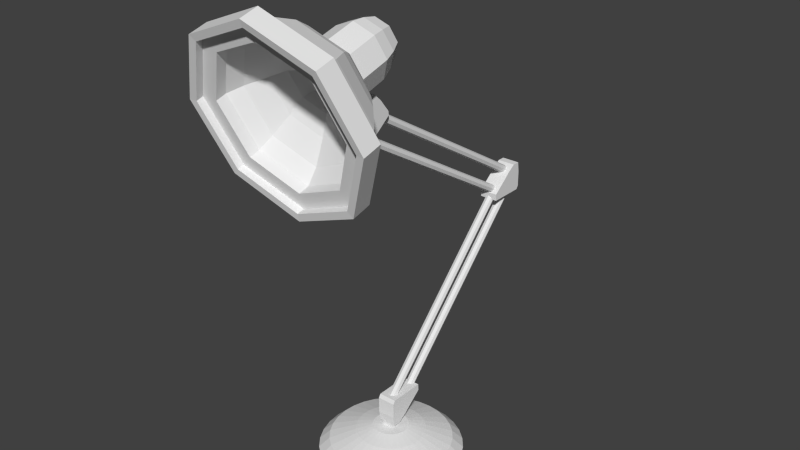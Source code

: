 # Source: luxor_20.blend  (saved by Blender 2.69.0; exported with 4.5.12 LTS)
import bpy
from mathutils import Matrix  # noqa: F401  (used for matrix-valued properties, if any)

bpy.ops.wm.read_factory_settings(use_empty=True)
scene = bpy.context.scene
scene.name = 'Scene'

# ---- collections
col_collection_1 = bpy.data.collections.new('Collection 1'); scene.collection.children.link(col_collection_1)

# ---- world
world_world = bpy.data.worlds.new('World'); scene.world = world_world
world_world.color = (0.05088, 0.05088, 0.05088)
world_world.use_sun_shadow = False
world_world.sun_shadow_jitter_overblur = 0.0
world_world.cycles.sampling_method = 'MANUAL'
world_world.cycles.sample_map_resolution = 256

# ---- meshes
me_circle = bpy.data.meshes.new('Circle')
me_circle.from_pydata([(-0.6915, -1.86, 6.053), (-0.1951, 0.9808, 0.0), (-0.3827, 0.9239, 0.0), (-0.5556, 0.8315, 0.0), (-0.7071, 0.7071, 0.0), (-0.8315, 0.5556, 0.0), (-0.9239, 0.3827, 0.0), (-0.9808, 0.1951, 0.0), (-1.0, 7.55e-08, 0.0), (-0.9808, -0.1951, 0.0), (-0.9239, -0.3827, 0.0), (-0.8315, -0.5556, 0.0), (-0.7071, -0.7071, 0.0), (-0.5556, -0.8315, 0.0), (-0.3827, -0.9239, 0.0), (-0.1951, -0.9808, 0.0), (-0.6915, -1.491, 4.72), (0.1951, -0.9808, 0.0), (0.3827, -0.9239, 0.0), (0.5556, -0.8315, 0.0), (0.7071, -0.7071, 0.0), (0.8315, -0.5556, 0.0), (0.9239, -0.3827, 0.0), (0.9808, -0.1951, 0.0), (1.0, 9.656e-07, 0.0), (0.9808, 0.1951, 0.0), (0.9239, 0.3827, 0.0), (0.8315, 0.5556, 0.0), (0.7071, 0.7071, 0.0), (0.5556, 0.8315, 0.0), (0.3827, 0.9239, 0.0), (0.1951, 0.9808, 0.0), (-1.739e-08, 0.8535, 0.1386), (-0.1665, 0.8371, 0.1386), (-0.3266, 0.7886, 0.1386), (-0.4742, 0.7097, 0.1386), (-0.6035, 0.6035, 0.1386), (-0.7097, 0.4742, 0.1386), (-0.7886, 0.3266, 0.1386), (-0.8371, 0.1665, 0.1386), (-0.8535, 1.062e-07, 0.1386), (-0.8371, -0.1665, 0.1386), (-0.7886, -0.3266, 0.1386), (-0.7097, -0.4742, 0.1386), (-0.6035, -0.6035, 0.1386), (-0.4742, -0.7097, 0.1386), (-0.3266, -0.7886, 0.1386), (-0.1665, -0.8371, 0.1386), (2.607e-07, -0.8535, 0.1386), (0.1665, -0.8371, 0.1386), (0.3266, -0.7886, 0.1386), (0.4742, -0.7097, 0.1386), (0.6035, -0.6035, 0.1386), (0.7097, -0.4742, 0.1386), (0.7886, -0.3266, 0.1386), (0.8371, -0.1665, 0.1386), (0.8535, 8.659e-07, 0.1386), (0.8371, 0.1665, 0.1386), (0.7886, 0.3266, 0.1386), (0.7097, 0.4742, 0.1386), (0.6035, 0.6035, 0.1386), (0.4742, 0.7097, 0.1386), (0.3266, 0.7886, 0.1386), (0.1665, 0.8371, 0.1386), (-4.564e-08, 0.4828, 0.2705), (-0.09419, 0.4735, 0.2705), (-0.1848, 0.446, 0.2705), (-0.2682, 0.4014, 0.2705), (-0.3414, 0.3414, 0.2705), (-0.4014, 0.2682, 0.2705), (-0.446, 0.1848, 0.2705), (-0.4735, 0.09419, 0.2705), (-0.4828, 1.847e-07, 0.2705), (-0.4735, -0.09419, 0.2705), (-0.446, -0.1848, 0.2705), (-0.4014, -0.2682, 0.2705), (-0.3414, -0.3414, 0.2705), (-0.2682, -0.4014, 0.2705), (-0.1848, -0.446, 0.2705), (-0.09419, -0.4735, 0.2705), (1.117e-07, -0.4828, 0.2705), (0.09419, -0.4735, 0.2705), (0.1848, -0.446, 0.2705), (0.2682, -0.4014, 0.2705), (0.3414, -0.3414, 0.2705), (0.4014, -0.2682, 0.2705), (0.446, -0.1848, 0.2705), (0.4735, -0.09419, 0.2705), (0.4828, 6.144e-07, 0.2705), (0.4735, 0.09419, 0.2705), (0.446, 0.1848, 0.2705), (0.4014, 0.2682, 0.2705), (0.3414, 0.3414, 0.2705), (0.2682, 0.4014, 0.2705), (0.1848, 0.446, 0.2705), (0.09419, 0.4735, 0.2705), (0.9779, -1.676, 5.387), (-0.04862, 0.2445, 0.3299), (-0.09538, 0.2303, 0.3299), (-0.1385, 0.2072, 0.3299), (-0.1762, 0.1762, 0.3299), (-0.2072, 0.1385, 0.3299), (-0.2303, 0.09538, 0.3299), (-0.2445, 0.04862, 0.3299), (-0.2492, 2.476e-07, 0.3299), (-0.2445, -0.04862, 0.3299), (-0.2303, -0.09538, 0.3299), (-0.2072, -0.1385, 0.3299), (-0.1762, -0.1762, 0.3299), (-0.1385, -0.2072, 0.3299), (-0.09538, -0.2303, 0.3299), (-0.04862, -0.2445, 0.3299), (0.6092, -1.671, 6.048), (0.04862, -0.2445, 0.3299), (0.09538, -0.2303, 0.3299), (0.1385, -0.2072, 0.3299), (0.1762, -0.1762, 0.3299), (0.2072, -0.1385, 0.3299), (0.2303, -0.09538, 0.3299), (0.2445, -0.04862, 0.3299), (0.2492, 4.695e-07, 0.3299), (0.2445, 0.04862, 0.3299), (0.2303, 0.09538, 0.3299), (0.2072, 0.1385, 0.3299), (0.1762, 0.1762, 0.3299), (0.1385, 0.2072, 0.3299), (0.09538, 0.2303, 0.3299), (0.04862, 0.2445, 0.3299), (-1.187e-07, 1.0, 0.0), (-1.192e-07, 0.9808, 0.0), (-1.192e-07, 0.9239, 0.0), (-1.192e-07, 0.8315, 0.0), (-1.192e-07, 0.7071, 0.0), (-1.192e-07, 0.5556, 0.0), (-1.192e-07, 0.3827, 0.0), (-1.192e-07, 0.1951, 0.0), (-1.192e-07, 7.55e-08, 0.0), (-1.192e-07, -0.1951, 0.0), (-1.192e-07, -0.3827, 0.0), (-1.192e-07, -0.5556, 0.0), (-1.192e-07, -0.7071, 0.0), (-1.192e-07, -0.8315, 0.0), (-1.192e-07, -0.9239, 0.0), (-1.192e-07, -0.9808, 0.0), (-1.187e-07, -1.0, 0.0), (-0.8615, -1.508, 5.461), (5.45e-08, -1.414, 4.444), (-3.098e-08, -1.937, 6.329), (-3.452e-08, -1.782, 6.472), (5.869e-08, -1.212, 4.417), (0.754, -1.296, 4.718), (0.6092, -1.345, 4.874), (-2.73e-08, -1.738, 6.291), (-1.066, -1.497, 5.444), (0.6915, -1.491, 4.72), (-0.9779, -1.676, 5.387), (1.066, -1.497, 5.444), (-0.754, -1.296, 4.718), (4.802e-08, -1.278, 4.631), (-0.754, -1.698, 6.171), (-1.109e-07, 0.2492, 0.3299), (-1.118e-07, 0.2445, 0.3299), (-1.118e-07, 0.2303, 0.3299), (-1.043e-07, 0.2072, 0.3299), (-1.043e-07, 0.1762, 0.3299), (-1.043e-07, 0.1385, 0.3299), (-1.043e-07, 0.09538, 0.3299), (-1.043e-07, 0.04862, 0.3299), (-1.043e-07, 2.476e-07, 0.3299), (-1.043e-07, -0.04862, 0.3299), (-1.043e-07, -0.09538, 0.3299), (-1.043e-07, -0.1385, 0.3299), (-1.043e-07, -0.1762, 0.3299), (-1.043e-07, -0.2072, 0.3299), (-1.118e-07, -0.2303, 0.3299), (-1.118e-07, -0.2445, 0.3299), (-1.109e-07, -0.2492, 0.3299), (0.754, -1.698, 6.171), (0.8615, -1.508, 5.461), (-0.6092, -1.345, 4.874), (-0.6092, -1.671, 6.048), (-2.757e-08, -1.494, 6.381), (4.688e-08, -1.039, 4.739), (0.6022, -1.105, 4.98), (0.6022, -1.427, 6.14), (-0.6022, -1.427, 6.14), (-0.8516, -1.266, 5.56), (-0.6022, -1.105, 4.98), (0.8516, -1.266, 5.56), (0.7045, -1.126, 5.596), (-0.4981, -0.9929, 5.116), (-0.7045, -1.126, 5.596), (0.07532, 0.06878, 0.5623), (0.07532, -0.06878, 0.5623), (-0.07532, -0.06878, 0.5623), (-0.07532, 0.06878, 0.5623), (0.07532, 0.06878, 0.3147), (0.07532, -0.06878, 0.3147), (-0.07532, -0.06878, 0.3147), (-0.07532, 0.06878, 0.3147), (0.1282, 0.1577, 0.8008), (0.1282, -0.0689, 0.8008), (-0.1282, -0.0689, 0.8008), (-0.1282, 0.1577, 0.8008), (0.1282, 0.1577, 0.5289), (0.1282, -0.09872, 0.5289), (-0.1282, -0.09872, 0.5289), (-0.1282, 0.1577, 0.5289), (0.1282, 0.1577, 0.4703), (0.1282, -0.07663, 0.3864), (-0.1282, -0.07663, 0.3864), (-0.1282, 0.1577, 0.4703), (0.1282, 0.4317, 0.8008), (-0.1282, 0.4317, 0.8008), (0.1282, 0.2207, 0.5289), (-0.1282, 0.2207, 0.5289), (0.1282, 0.1577, 0.6239), (0.1282, -0.09872, 0.6239), (-0.1282, -0.09872, 0.6239), (-0.1282, 0.1577, 0.6239), (0.1282, 0.3375, 0.6239), (-0.1282, 0.3375, 0.6239), (0.1282, -0.09872, 0.7046), (-0.1282, -0.09872, 0.7046), (-0.1282, 0.1577, 0.7046), (-0.1282, 0.4365, 0.7046), (0.1282, 0.1577, 0.7046), (0.1282, 0.4365, 0.7046), (0.1282, 0.02949, 0.5289), (0.1282, 0.04441, 0.8008), (-0.1282, 0.02949, 0.5289), (-0.1282, 0.04441, 0.8008), (0.1282, 0.02949, 0.3864), (-0.1282, 0.02949, 0.3864), (0.1282, 0.02949, 0.6239), (-0.1282, 0.02949, 0.6239), (0.1282, 0.02949, 0.7046), (-0.1282, 0.02949, 0.7046), (0.1282, -0.09928, 0.7527), (-0.1282, -0.09928, 0.7527), (-0.1282, 0.1577, 0.7527), (-0.1282, 0.4341, 0.7527), (0.1282, 0.1577, 0.7527), (0.1282, 0.4341, 0.7527), (0.1282, 0.03695, 0.7527), (-0.1282, 0.03695, 0.7527), (0.04172, 0.3143, 0.6203), (8.466e-07, 0.3267, 0.6083), (-1.809e-08, 1.128, 1.441), (-1.809e-08, 1.21, 1.526), (0.04172, 1.116, 1.453), (0.04172, 1.198, 1.538), (0.059, 1.086, 1.482), (0.059, 1.168, 1.567), (0.04172, 1.056, 1.511), (0.04172, 1.138, 1.596), (-2.325e-08, 1.043, 1.523), (-2.325e-08, 1.125, 1.608), (-0.04172, 1.056, 1.511), (-0.04172, 1.138, 1.596), (-0.059, 1.086, 1.482), (-0.059, 1.168, 1.567), (-0.04172, 1.116, 1.453), (-0.04172, 1.198, 1.538), (0.059, 0.2842, 0.6493), (0.04172, 0.2542, 0.6782), (8.414e-07, 0.2417, 0.6902), (-0.04172, 0.2542, 0.6782), (-0.059, 0.2842, 0.6493), (-0.04172, 0.3143, 0.6203), (-6.419e-07, 2.591, 2.96), (0.04172, 2.579, 2.972), (0.059, 2.548, 3.001), (0.04172, 2.518, 3.029), (-6.47e-07, 2.506, 3.041), (-0.04172, 2.518, 3.029), (-0.059, 2.548, 3.001), (-0.04172, 2.579, 2.972), (-0.4981, -1.259, 6.076), (-1.441e-08, -0.4374, 6.167), (-1.809e-08, 0.7644, 1.441), (-1.809e-08, 0.8462, 1.526), (0.04172, 0.7519, 1.453), (0.04172, 0.8338, 1.538), (0.059, 0.7219, 1.482), (0.059, 0.8037, 1.567), (0.04172, 0.6918, 1.511), (0.04172, 0.7737, 1.596), (-2.325e-08, 0.6794, 1.523), (-2.325e-08, 0.7612, 1.608), (-0.04172, 0.6918, 1.511), (-0.04172, 0.7737, 1.596), (-0.059, 0.7219, 1.482), (-0.059, 0.8037, 1.567), (-0.04172, 0.7519, 1.453), (-0.04172, 0.8338, 1.538), (-0.2518, -0.4095, 6.067), (-0.3561, -0.3422, 5.824), (-6.419e-07, 2.227, 2.96), (0.04172, 2.214, 2.972), (0.059, 2.184, 3.001), (0.04172, 2.154, 3.029), (-6.47e-07, 2.142, 3.041), (-0.04172, 2.154, 3.029), (-0.059, 2.184, 3.001), (-0.04172, 2.214, 2.972), (0.1282, 2.405, 2.979), (0.1282, 2.631, 2.979), (-0.1282, 2.631, 2.979), (-0.1282, 2.405, 2.979), (0.1282, 2.405, 3.251), (0.1282, 2.661, 3.251), (-0.1282, 2.661, 3.251), (-0.1282, 2.405, 3.251), (0.1282, 2.405, 3.309), (0.1282, 2.639, 3.393), (-0.1282, 2.639, 3.393), (-0.1282, 2.405, 3.309), (0.1282, 2.131, 2.979), (-0.1282, 2.131, 2.979), (0.1282, 2.342, 3.251), (-0.1282, 2.342, 3.251), (0.1282, 2.405, 3.156), (0.1282, 2.661, 3.156), (-0.1282, 2.661, 3.156), (-0.1282, 2.405, 3.156), (0.1282, 2.225, 3.156), (-0.1282, 2.225, 3.156), (0.1282, 2.661, 3.075), (-0.1282, 2.661, 3.075), (-0.1282, 2.405, 3.075), (-0.1282, 2.126, 3.075), (0.1282, 2.405, 3.075), (0.1282, 2.126, 3.075), (0.1282, 2.533, 3.251), (0.1282, 2.518, 2.979), (-0.1282, 2.533, 3.251), (-0.1282, 2.518, 2.979), (0.1282, 2.533, 3.393), (-0.1282, 2.533, 3.393), (0.1282, 2.533, 3.156), (-0.1282, 2.533, 3.156), (0.1282, 2.533, 3.075), (-0.1282, 2.533, 3.075), (0.1282, 2.662, 3.027), (-0.1282, 2.662, 3.027), (-0.1282, 2.405, 3.027), (-0.1282, 2.128, 3.027), (0.1282, 2.405, 3.027), (0.1282, 2.128, 3.027), (0.1282, 2.526, 3.027), (-0.1282, 2.526, 3.027), (0.04172, 2.512, 3.335), (8.466e-07, 2.521, 3.35), (-1.809e-08, 1.531, 3.947), (-1.809e-08, 1.43, 4.008), (0.04172, 1.522, 3.932), (0.04172, 1.421, 3.993), (0.059, 1.501, 3.897), (0.059, 1.4, 3.958), (0.04172, 1.479, 3.861), (0.04172, 1.378, 3.922), (-2.325e-08, 1.47, 3.846), (-2.325e-08, 1.369, 3.907), (-0.04172, 1.479, 3.861), (-0.04172, 1.378, 3.922), (-0.059, 1.501, 3.897), (-0.059, 1.4, 3.958), (-0.04172, 1.522, 3.932), (-0.04172, 1.421, 3.993), (0.059, 2.49, 3.299), (0.04172, 2.468, 3.263), (8.414e-07, 2.459, 3.249), (-0.04172, 2.468, 3.263), (-0.059, 2.49, 3.299), (-0.04172, 2.512, 3.335), (-6.419e-07, -0.2736, 5.037), (0.04172, -0.2825, 5.022), (0.059, -0.3041, 4.987), (0.04172, -0.3256, 4.951), (-6.47e-07, -0.3346, 4.936), (-0.04172, -0.3256, 4.951), (-0.059, -0.3041, 4.987), (-0.04172, -0.2825, 5.022), (0.04172, 2.279, 3.105), (8.466e-07, 2.288, 3.12), (-1.809e-08, 1.298, 3.717), (-1.809e-08, 1.197, 3.779), (0.04172, 1.289, 3.703), (0.04172, 1.188, 3.764), (0.059, 1.268, 3.667), (0.059, 1.167, 3.728), (0.04172, 1.246, 3.631), (0.04172, 1.145, 3.692), (-2.325e-08, 1.237, 3.616), (-2.325e-08, 1.136, 3.678), (-0.04172, 1.246, 3.631), (-0.04172, 1.145, 3.692), (-0.059, 1.268, 3.667), (-0.059, 1.167, 3.728), (-0.04172, 1.289, 3.703), (-0.04172, 1.188, 3.764), (0.059, 2.257, 3.069), (0.04172, 2.236, 3.034), (8.414e-07, 2.227, 3.019), (-0.04172, 2.236, 3.034), (-0.059, 2.257, 3.069), (-0.04172, 2.279, 3.105), (-6.419e-07, -0.5064, 4.808), (0.04172, -0.5154, 4.793), (0.059, -0.5369, 4.757), (0.04172, -0.5585, 4.721), (-6.47e-07, -0.5674, 4.707), (-0.04172, -0.5585, 4.721), (-0.059, -0.5369, 4.757), (-0.04172, -0.5154, 4.793), (0.1282, -0.3449, 4.81), (0.1282, -0.1668, 4.95), (-0.1282, -0.1668, 4.95), (-0.1282, -0.3449, 4.81), (0.1282, -0.513, 5.024), (0.1282, -0.3114, 5.182), (-0.1282, -0.3114, 5.182), (-0.1282, -0.513, 5.024), (0.1282, -0.5492, 5.07), (0.1282, -0.4168, 5.28), (-0.1282, -0.4168, 5.28), (-0.1282, -0.5492, 5.07), (0.1282, -0.5603, 4.641), (-0.1282, -0.5603, 4.641), (0.1282, -0.5625, 4.985), (-0.1282, -0.5625, 4.985), (0.1282, -0.4542, 4.949), (0.1282, -0.2526, 5.107), (-0.1282, -0.2526, 5.107), (-0.1282, -0.4542, 4.949), (0.1282, -0.5956, 4.838), (-0.1282, -0.5956, 4.838), (0.1282, -0.2028, 5.044), (-0.1282, -0.2028, 5.044), (-0.1282, -0.4044, 4.885), (-0.1282, -0.6235, 4.713), (0.1282, -0.4044, 4.885), (0.1282, -0.6235, 4.713), (0.1282, -0.4122, 5.103), (0.1282, -0.2559, 4.88), (-0.1282, -0.4122, 5.103), (-0.1282, -0.2559, 4.88), (0.1282, -0.5002, 5.215), (-0.1282, -0.5002, 5.215), (0.1282, -0.3534, 5.028), (-0.1282, -0.3534, 5.028), (0.1282, -0.3036, 4.965), (-0.1282, -0.3036, 4.965), (0.1282, -0.1726, 5.007), (-0.1282, -0.1726, 5.007), (-0.1282, -0.3746, 4.848), (-0.1282, -0.5919, 4.677), (0.1282, -0.3746, 4.848), (0.1282, -0.5919, 4.677), (0.1282, -0.2797, 4.922), (-0.1282, -0.2797, 4.922), (-0.05524, -0.4677, 5.388), (-0.05524, -0.5591, 5.345), (0.05524, -0.5591, 5.345), (0.05524, -0.4677, 5.388), (0.05524, -0.3908, 5.223), (0.05524, -0.4822, 5.18), (-0.05524, -0.4822, 5.18), (-0.05524, -0.3908, 5.223), (0.04172, 0.01193, 0.6845), (0.059, -0.01812, 0.7134), (0.04172, -0.04817, 0.7424), (7.748e-07, -0.06061, 0.7543), (-0.04172, -0.04817, 0.7424), (-0.059, -0.01812, 0.7134), (7.799e-07, 0.02438, 0.6725), (-0.04172, 0.01193, 0.6845), (-0.2518, -0.275, 5.582), (1.672e-08, -0.2471, 5.481), (0.2518, -0.275, 5.582), (0.3561, -0.3422, 5.824), (0.2518, -0.4095, 6.067), (-1.635e-08, -0.6171, 6.167), (-0.2856, -0.5855, 6.053), (-0.4039, -0.5092, 5.778), (-0.2856, -0.4329, 5.503), (1.896e-08, -0.4013, 5.389), (0.2856, -0.4329, 5.503), (0.2878, -1.035, 5.925), (0.1936, -0.227, 6.057), (0.4069, -0.9584, 5.648), (0.2738, -0.1753, 5.87), (0.2878, -0.8815, 5.371), (0.1936, -0.1236, 5.684), (1.914e-08, -0.8496, 5.256), (1.22e-08, -0.1022, 5.607), (-0.2878, -0.8815, 5.371), (-0.1936, -0.1236, 5.684), (-0.4069, -0.9584, 5.648), (-0.2738, -0.1753, 5.87), (0.4981, -1.259, 6.076), (-0.2878, -1.035, 5.925), (0.0, -0.227, 6.057), (-0.1936, -0.227, 6.057), (0.4981, -0.9929, 5.116), (-1.644e-08, -1.067, 6.04), (0.0, -0.1236, 5.684), (-1.174e-08, -0.2484, 6.134), (3.753e-08, -0.9378, 4.917), (0.4039, -0.5092, 5.778), (-2.405e-08, -1.314, 6.274), (0.2856, -0.5855, 6.053), (0.0, -0.1753, 5.87), (0.8455, -1.902, 6.201), (-0.8455, -1.902, 6.201), (-0.8455, -1.45, 4.572), (1.196, -1.676, 5.387), (-0.3344, -0.869, 5.326), (-0.4729, -0.9584, 5.648), (-0.3344, -1.048, 5.97), (0.3344, -1.048, 5.97), (-1.196, -1.676, 5.387), (0.8455, -1.45, 4.572), (0.3344, -0.869, 5.326), (2.257e-08, -0.832, 5.192), (6.664e-08, -1.356, 4.235), (-3.789e-08, -1.995, 6.539), (0.4729, -0.9584, 5.648), (-1.877e-08, -1.085, 6.104), (0.6915, -1.86, 6.053), (0.452, -1.447, 5.998), (-0.6392, -1.327, 5.563), (0.452, -1.206, 5.127), (-2.025e-08, -1.497, 6.179), (3.563e-08, -1.156, 4.947), (0.6392, -1.327, 5.563), (-0.452, -1.206, 5.127), (-0.452, -1.447, 5.998), (0.3216, -1.294, 5.961), (-0.4548, -1.208, 5.651), (0.3216, -1.123, 5.341), (-1.441e-08, -1.33, 6.089), (2.535e-08, -1.087, 5.212), (0.4548, -1.208, 5.651), (-0.3216, -1.123, 5.341), (-0.3216, -1.294, 5.961), (0.2223, -1.136, 5.857), (-0.3144, -1.077, 5.642), (0.2223, -1.017, 5.428), (-9.963e-09, -1.161, 5.945), (1.753e-08, -0.9925, 5.339), (0.3144, -1.077, 5.642), (-0.2223, -1.017, 5.428), (-0.2223, -1.136, 5.857), (0.2223, -1.059, 5.879), (-0.3144, -0.9996, 5.664), (0.2223, -0.9402, 5.45), (-9.963e-09, -1.084, 5.967), (1.753e-08, -0.9156, 5.361), (0.3144, -0.9996, 5.664), (-0.2223, -0.9402, 5.45), (-0.2223, -1.059, 5.879), (0.0, -1.059, 5.879), (0.0, -0.9996, 5.664), (0.0, -0.9402, 5.45), (0.0, -1.084, 5.967), (0.0, -0.9156, 5.361), (0.0, -0.9996, 5.664), (0.0, -0.9402, 5.45), (0.0, -1.059, 5.879), (-0.6915, -2.007, 6.012), (-0.6915, -1.638, 4.68), (0.9779, -1.823, 5.346), (5.44e-08, -1.561, 4.404), (-3.109e-08, -2.084, 6.288), (0.6915, -1.638, 4.68), (-0.9779, -1.823, 5.346), (0.8455, -2.049, 6.161), (-0.8455, -2.049, 6.161), (-0.8455, -1.597, 4.531), (1.196, -1.823, 5.346), (-1.196, -1.823, 5.346), (0.8455, -1.597, 4.531), (6.654e-08, -1.503, 4.194), (-3.799e-08, -2.142, 6.498), (0.6915, -2.007, 6.012), (0.9206, -1.915, 6.276), (-0.9206, -1.915, 6.276), (-0.9206, -1.423, 4.501), (1.302, -1.669, 5.389), (-1.302, -1.669, 5.389), (0.9206, -1.423, 4.501), (7.241e-08, -1.321, 4.134), (-4.141e-08, -2.017, 6.643), (0.9206, -2.075, 6.231), (-0.9206, -2.075, 6.231), (-0.9206, -1.583, 4.457), (1.302, -1.829, 5.344), (-1.302, -1.829, 5.344), (0.9206, -1.583, 4.457), (7.23e-08, -1.481, 4.09), (-4.152e-08, -2.177, 6.599), (0.8455, -2.147, 6.133), (-0.8455, -2.147, 6.133), (-0.8455, -1.696, 4.504), (1.196, -1.921, 5.319), (-1.196, -1.921, 5.319), (0.8455, -1.696, 4.504), (6.654e-08, -1.602, 4.166), (-3.799e-08, -2.241, 6.471), (0.9206, -2.174, 6.204), (-0.9206, -2.174, 6.204), (-0.9206, -1.682, 4.43), (1.302, -1.928, 5.317), (-1.302, -1.928, 5.317), (0.9206, -1.682, 4.43), (7.23e-08, -1.58, 4.062), (-4.152e-08, -2.276, 6.571)], [], [(543, 545, 553, 551), (60, 61, 93, 92), (27, 28, 60, 59), (542, 539, 547, 550), (5, 6, 38, 37), (25, 26, 58, 57), (3, 4, 36, 35), (14, 15, 47, 46), (23, 24, 56, 55), (1, 2, 34, 33), (12, 13, 45, 44), (21, 22, 54, 53), (10, 11, 43, 42), (30, 31, 63, 62), (19, 20, 52, 51), (8, 9, 41, 40), (28, 29, 61, 60), (17, 18, 50, 49), (6, 7, 39, 38), (26, 27, 59, 58), (4, 5, 37, 36), (537, 532, 540, 545), (24, 25, 57, 56), (2, 3, 35, 34), (13, 14, 46, 45), (22, 23, 55, 54), (532, 538, 546, 540), (11, 12, 44, 43), (536, 533, 541, 544), (20, 21, 53, 52), (9, 10, 42, 41), (29, 30, 62, 61), (18, 19, 51, 50), (7, 8, 40, 39), (94, 95, 127, 126), (49, 50, 82, 81), (38, 39, 71, 70), (58, 59, 91, 90), (36, 37, 69, 68), (47, 48, 80, 79), (56, 57, 89, 88), (34, 35, 67, 66), (45, 46, 78, 77), (54, 55, 87, 86), (32, 33, 65, 64), (43, 44, 76, 75), (63, 32, 64, 95), (52, 53, 85, 84), (41, 42, 74, 73), (61, 62, 94, 93), (50, 51, 83, 82), (39, 40, 72, 71), (59, 60, 92, 91), (48, 49, 81, 80), (37, 38, 70, 69), (57, 58, 90, 89), (35, 36, 68, 67), (46, 47, 79, 78), (55, 56, 88, 87), (33, 34, 66, 65), (44, 45, 77, 76), (53, 54, 86, 85), (42, 43, 75, 74), (62, 63, 95, 94), (51, 52, 84, 83), (40, 41, 73, 72), (533, 535, 543, 541), (83, 84, 116, 115), (72, 73, 105, 104), (92, 93, 125, 124), (81, 82, 114, 113), (70, 71, 103, 102), (90, 91, 123, 122), (68, 69, 101, 100), (531, 536, 544, 539), (88, 89, 121, 120), (66, 67, 99, 98), (77, 78, 110, 109), (86, 87, 119, 118), (538, 534, 542, 546), (75, 76, 108, 107), (535, 537, 545, 543), (84, 85, 117, 116), (73, 74, 106, 105), (93, 94, 126, 125), (82, 83, 115, 114), (71, 72, 104, 103), (91, 92, 124, 123), (506, 489, 521, 529), (69, 70, 102, 101), (89, 90, 122, 121), (67, 68, 100, 99), (78, 79, 111, 110), (87, 88, 120, 119), (65, 66, 98, 97), (76, 77, 109, 108), (85, 86, 118, 117), (74, 75, 107, 106), (6, 5, 133, 134), (489, 491, 528, 521), (4, 3, 131, 132), (15, 14, 142, 143), (491, 493, 524, 528), (2, 1, 129, 130), (13, 12, 140, 141), (518, 519, 191, 190), (11, 10, 138, 139), (519, 520, 278, 191), (529, 521, 501, 511), (9, 8, 136, 137), (524, 525, 509, 505), (528, 524, 505, 189), (7, 6, 134, 135), (525, 518, 190, 509), (5, 4, 132, 133), (520, 529, 511, 278), (187, 186, 153, 157), (3, 2, 130, 131), (14, 13, 141, 142), (186, 185, 159, 153), (181, 184, 177, 148), (12, 11, 139, 140), (183, 182, 149, 150), (188, 183, 150, 156), (10, 9, 137, 138), (182, 187, 157, 149), (185, 181, 148, 159), (8, 7, 135, 136), (534, 531, 539, 542), (106, 107, 171, 170), (16, 146, 574, 572), (146, 154, 576, 574), (104, 105, 169, 168), (155, 16, 572, 577), (583, 581, 606, 608), (102, 103, 167, 166), (579, 582, 607, 604), (100, 101, 165, 164), (522, 515, 588, 591), (154, 96, 573, 576), (98, 99, 163, 162), (109, 110, 174, 173), (516, 522, 591, 589), (152, 112, 531, 534), (107, 108, 172, 171), (158, 179, 537, 535), (184, 188, 156, 177), (105, 106, 170, 169), (180, 152, 534, 538), (112, 178, 536, 531), (103, 104, 168, 167), (151, 158, 535, 533), (178, 151, 533, 536), (101, 102, 166, 165), (190, 191, 186, 187), (99, 100, 164, 163), (110, 111, 175, 174), (191, 278, 185, 186), (97, 98, 162, 161), (108, 109, 173, 172), (196, 197, 193, 192), (197, 198, 194, 193), (198, 199, 195, 194), (199, 196, 192, 195), (192, 193, 194, 195), (199, 198, 197, 196), (244, 238, 201, 229), (238, 239, 202, 201), (245, 240, 203, 231), (200, 203, 213, 212), (229, 201, 202, 231), (207, 211, 215), (233, 210, 209, 232), (230, 206, 210, 233), (206, 205, 209, 210), (228, 204, 208, 232), (241, 243, 212, 213), (214, 208, 204), (219, 207, 215, 221), (242, 200, 212, 243), (228, 205, 217, 234), (205, 206, 218, 217), (230, 207, 219, 235), (215, 214, 220, 221), (224, 219, 221, 225), (204, 216, 220, 214), (234, 217, 222, 236), (217, 218, 223, 222), (235, 219, 224, 237), (221, 220, 227, 225), (216, 226, 227, 220), (240, 224, 225, 241), (242, 244, 229, 200), (239, 245, 231, 202), (200, 229, 231, 203), (211, 233, 232, 208), (207, 230, 233, 211), (205, 228, 232, 209), (204, 228, 234, 216), (206, 230, 235, 218), (216, 234, 236, 226), (218, 235, 237, 223), (236, 222, 238, 244), (222, 223, 239, 238), (237, 224, 240, 245), (225, 227, 243, 241), (226, 242, 243, 227), (203, 240, 241, 213), (226, 236, 244, 242), (223, 237, 245, 239), (214, 215, 211, 208), (257, 255, 273, 274), (252, 254, 265, 264), (248, 249, 251, 250), (255, 253, 272, 273), (254, 256, 266, 265), (250, 251, 253, 252), (261, 259, 275, 276), (256, 258, 267, 266), (252, 253, 255, 254), (263, 261, 276, 277), (258, 260, 268, 267), (254, 255, 257, 256), (260, 262, 269, 268), (256, 257, 259, 258), (248, 250, 246, 247), (258, 259, 261, 260), (249, 263, 277, 270), (262, 263, 249, 248), (260, 261, 263, 262), (259, 257, 274, 275), (250, 252, 264, 246), (262, 248, 247, 269), (253, 251, 271, 272), (251, 249, 270, 271), (289, 287, 301, 302), (280, 281, 283, 282), (287, 285, 300, 301), (282, 283, 285, 284), (293, 291, 303, 304), (511, 501, 184, 181), (284, 285, 287, 286), (295, 293, 304, 305), (286, 287, 289, 288), (505, 509, 182, 183), (288, 289, 291, 290), (501, 189, 188, 184), (290, 291, 293, 292), (281, 295, 305, 298), (294, 295, 281, 280), (292, 293, 295, 294), (291, 289, 302, 303), (285, 283, 299, 300), (283, 281, 298, 299), (350, 344, 307, 335), (344, 345, 308, 307), (351, 346, 309, 337), (306, 309, 319, 318), (335, 307, 308, 337), (313, 317, 321), (339, 316, 315, 338), (336, 312, 316, 339), (312, 311, 315, 316), (334, 310, 314, 338), (347, 349, 318, 319), (320, 314, 310), (325, 313, 321, 327), (348, 306, 318, 349), (334, 311, 323, 340), (311, 312, 324, 323), (336, 313, 325, 341), (321, 320, 326, 327), (330, 325, 327, 331), (310, 322, 326, 320), (340, 323, 328, 342), (323, 324, 329, 328), (341, 325, 330, 343), (327, 326, 333, 331), (322, 332, 333, 326), (346, 330, 331, 347), (348, 350, 335, 306), (345, 351, 337, 308), (306, 335, 337, 309), (317, 339, 338, 314), (313, 336, 339, 317), (311, 334, 338, 315), (310, 334, 340, 322), (312, 336, 341, 324), (322, 340, 342, 332), (324, 341, 343, 329), (342, 328, 344, 350), (328, 329, 345, 344), (343, 330, 346, 351), (331, 333, 349, 347), (332, 348, 349, 333), (309, 346, 347, 319), (332, 342, 350, 348), (329, 343, 351, 345), (320, 321, 317, 314), (363, 361, 379, 380), (358, 360, 371, 370), (354, 355, 357, 356), (361, 359, 378, 379), (360, 362, 372, 371), (356, 357, 359, 358), (367, 365, 381, 382), (362, 364, 373, 372), (358, 359, 361, 360), (369, 367, 382, 383), (364, 366, 374, 373), (360, 361, 363, 362), (189, 505, 183, 188), (366, 368, 375, 374), (362, 363, 365, 364), (354, 356, 352, 353), (364, 365, 367, 366), (355, 369, 383, 376), (368, 369, 355, 354), (366, 367, 369, 368), (365, 363, 380, 381), (356, 358, 370, 352), (368, 354, 353, 375), (359, 357, 377, 378), (357, 355, 376, 377), (395, 393, 411, 412), (390, 392, 403, 402), (386, 387, 389, 388), (393, 391, 410, 411), (392, 394, 404, 403), (388, 389, 391, 390), (399, 397, 413, 414), (394, 396, 405, 404), (390, 391, 393, 392), (401, 399, 414, 415), (396, 398, 406, 405), (392, 393, 395, 394), (509, 190, 187, 182), (398, 400, 407, 406), (394, 395, 397, 396), (386, 388, 384, 385), (278, 511, 181, 185), (396, 397, 399, 398), (387, 401, 415, 408), (400, 401, 387, 386), (398, 399, 401, 400), (397, 395, 412, 413), (388, 390, 402, 384), (400, 386, 385, 407), (391, 389, 409, 410), (389, 387, 408, 409), (460, 454, 417, 445), (454, 455, 418, 417), (461, 456, 419, 447), (416, 419, 429, 428), (445, 417, 418, 447), (423, 427, 431), (449, 426, 425, 448), (446, 422, 426, 449), (422, 421, 425, 426), (444, 420, 424, 448), (457, 459, 428, 429), (430, 424, 420), (435, 423, 431, 437), (458, 416, 428, 459), (444, 421, 433, 450), (421, 422, 434, 433), (446, 423, 435, 451), (431, 430, 436, 437), (440, 435, 437, 441), (420, 432, 436, 430), (450, 433, 438, 452), (433, 434, 439, 438), (451, 435, 440, 453), (437, 436, 443, 441), (432, 442, 443, 436), (456, 440, 441, 457), (458, 460, 445, 416), (455, 461, 447, 418), (416, 445, 447, 419), (427, 449, 448, 424), (423, 446, 449, 427), (421, 444, 448, 425), (420, 444, 450, 432), (422, 446, 451, 434), (432, 450, 452, 442), (434, 451, 453, 439), (452, 438, 454, 460), (438, 439, 455, 454), (453, 440, 456, 461), (441, 443, 459, 457), (442, 458, 459, 443), (419, 456, 457, 429), (442, 452, 460, 458), (439, 453, 461, 455), (430, 431, 427, 424), (466, 467, 464, 465), (467, 468, 463, 464), (468, 469, 462, 463), (469, 466, 465, 462), (465, 464, 463, 462), (469, 468, 467, 466), (284, 286, 472, 471), (286, 288, 473, 472), (288, 290, 474, 473), (290, 292, 475, 474), (292, 294, 477, 475), (280, 282, 470, 476), (282, 284, 471, 470), (294, 280, 476, 477), (500, 297, 478, 498), (504, 296, 297, 500), (145, 180, 538, 532), (496, 479, 480, 494), (478, 486, 487, 479), (510, 491, 489, 512), (179, 145, 532, 537), (512, 489, 506, 483), (488, 493, 491, 510), (279, 483, 484, 296), (481, 510, 512, 482), (487, 495, 493, 488), (498, 478, 479, 496), (482, 512, 483, 279), (486, 497, 495, 487), (508, 279, 296, 504), (480, 488, 510, 481), (485, 499, 497, 486), (492, 481, 482, 490), (479, 487, 488, 480), (484, 502, 499, 485), (490, 482, 279, 508), (296, 484, 485, 297), (483, 506, 502, 484), (494, 480, 481, 492), (297, 485, 486, 478), (16, 155, 145, 179), (499, 502, 520, 519), (497, 499, 519, 518), (521, 528, 189, 501), (155, 0, 180, 145), (96, 154, 151, 178), (154, 146, 158, 151), (530, 96, 178, 112), (0, 147, 152, 180), (146, 16, 179, 158), (147, 530, 112, 152), (157, 153, 522, 516), (153, 159, 515, 522), (148, 177, 514, 527), (156, 150, 523, 517), (149, 157, 516, 526), (28, 27, 133, 132), (144, 17, 49, 48), (15, 144, 48, 47), (128, 1, 33, 32), (31, 128, 32, 63), (17, 144, 143), (79, 80, 176, 111), (64, 65, 97, 160), (95, 64, 160, 127), (80, 81, 113, 176), (26, 25, 135, 134), (24, 23, 137, 136), (22, 21, 139, 138), (31, 30, 130, 129), (20, 19, 141, 140), (29, 28, 132, 131), (18, 17, 143, 142), (27, 26, 134, 133), (144, 15, 143), (25, 24, 136, 135), (23, 22, 138, 137), (1, 128, 129), (128, 31, 129), (21, 20, 140, 139), (30, 29, 131, 130), (19, 18, 142, 141), (117, 118, 170, 171), (126, 127, 161, 162), (115, 116, 172, 173), (124, 125, 163, 164), (113, 114, 174, 175), (122, 123, 165, 166), (111, 176, 175), (120, 121, 167, 168), (118, 119, 169, 170), (160, 97, 161), (127, 160, 161), (116, 117, 171, 172), (125, 126, 162, 163), (114, 115, 173, 174), (123, 124, 164, 165), (176, 113, 175), (121, 122, 166, 167), (119, 120, 168, 169), (490, 508, 503), (492, 490, 503, 513), (494, 492, 513, 507), (496, 494, 507), (498, 496, 507), (500, 498, 507, 513), (504, 500, 513, 503), (508, 504, 503), (502, 506, 529, 520), (495, 497, 518, 525), (493, 495, 525, 524), (159, 148, 527, 515), (150, 149, 526, 523), (177, 156, 517, 514), (546, 542, 550, 554), (539, 544, 552, 547), (541, 543, 551, 549), (545, 540, 548, 553), (540, 546, 554, 548), (544, 541, 549, 552), (550, 547, 555, 558), (551, 553, 561, 559), (554, 550, 558, 562), (547, 552, 560, 555), (549, 551, 559, 557), (553, 548, 556, 561), (548, 554, 562, 556), (552, 549, 557, 560), (558, 555, 563, 566), (559, 561, 569, 567), (562, 558, 566, 570), (555, 560, 568, 563), (557, 559, 567, 565), (561, 556, 564, 569), (556, 562, 570, 564), (560, 557, 565, 568), (580, 582, 577, 572), (582, 579, 571, 577), (585, 578, 586, 575), (581, 583, 576, 573), (584, 580, 572, 574), (579, 585, 575, 571), (583, 584, 574, 576), (578, 581, 573, 586), (147, 0, 571, 575), (515, 527, 594, 588), (0, 155, 577, 571), (96, 530, 586, 573), (595, 598, 614, 611), (517, 523, 592, 590), (596, 602, 618, 612), (530, 147, 575, 586), (591, 588, 596, 599), (589, 591, 599, 597), (588, 594, 602, 596), (590, 592, 600, 598), (593, 589, 597, 601), (592, 593, 601, 600), (587, 590, 598, 595), (594, 587, 595, 602), (598, 600, 616, 614), (526, 516, 589, 593), (584, 583, 608, 609), (523, 526, 593, 592), (514, 517, 590, 587), (527, 514, 587, 594), (599, 596, 612, 615), (580, 584, 609, 605), (608, 606, 614, 616), (604, 607, 615, 612), (609, 608, 616, 617), (605, 609, 617, 613), (610, 604, 612, 618), (606, 603, 611, 614), (607, 605, 613, 615), (603, 610, 618, 611), (597, 599, 615, 613), (585, 579, 604, 610), (602, 595, 611, 618), (581, 578, 603, 606), (601, 597, 613, 617), (600, 601, 617, 616), (582, 580, 605, 607), (578, 585, 610, 603)])
me_circle.use_remesh_preserve_volume = False
me_circle.use_remesh_preserve_attributes = False
me_circle.use_mirror_vertex_groups = False
me_circle.update()

# ---- objects
ob_circle = bpy.data.objects.new('Circle', me_circle)

# ---- transforms, parenting, visibility, modifiers, constraints
ob_circle.location = (-0.02815, -0.7929, -4.736)
ob_circle.scale = (1.411, 1.411, 1.411)
ob_circle.lineart.crease_threshold = 0.0
_m = ob_circle.modifiers.new('Triangulate', 'TRIANGULATE')
_m.quad_method = 'BEAUTY'

# ---- collection membership
col_collection_1.objects.link(ob_circle)

# ---- scene / render settings (as saved in the file)
scene.frame_start = 1; scene.frame_end = 250; scene.frame_set(1)
scene.render.engine = 'BLENDER_EEVEE_NEXT'
scene.render.image_settings.compression = 90
scene.render.resolution_percentage = 50
scene.render.dither_intensity = 0.0
scene.cycles.use_denoising = False
scene.cycles.samples = 10
scene.cycles.sampling_pattern = 'TABULATED_SOBOL'
scene.cycles.light_sampling_threshold = 0.0
scene.cycles.use_adaptive_sampling = False
scene.cycles.use_light_tree = False
scene.cycles.blur_glossy = 0.0
scene.cycles.volume_bounces = 1
scene.cycles.pixel_filter_type = 'GAUSSIAN'
scene.cycles.sample_clamp_indirect = 0.0
scene.view_settings.view_transform = 'Standard'
bpy.context.view_layer.update()

# ---- added for rendering (the .blend has no active camera and no usable light): camera, sun
cam_auto = bpy.data.cameras.new('AutoCamera')
cam_auto.lens = 50.0
cam_auto.sensor_width = 36.0
cam_auto.clip_end = 1000.0
ob_auto_camera = bpy.data.objects.new('AutoCamera', cam_auto)
scene.collection.objects.link(ob_auto_camera)
ob_auto_camera.location = (11.2984, -14.1125, 9.01134)
ob_auto_camera.rotation_euler = (1.09748, -7.21219e-08, 0.694738)
scene.camera = ob_auto_camera
light_auto_sun = bpy.data.lights.new('AutoSun', 'SUN')
light_auto_sun.energy = 3.0
light_auto_sun.angle = 0.0523599
ob_auto_sun = bpy.data.objects.new('AutoSun', light_auto_sun)
scene.collection.objects.link(ob_auto_sun)
ob_auto_sun.rotation_euler = (0.872665, 0.174533, 0.523599)
bpy.context.view_layer.update()
